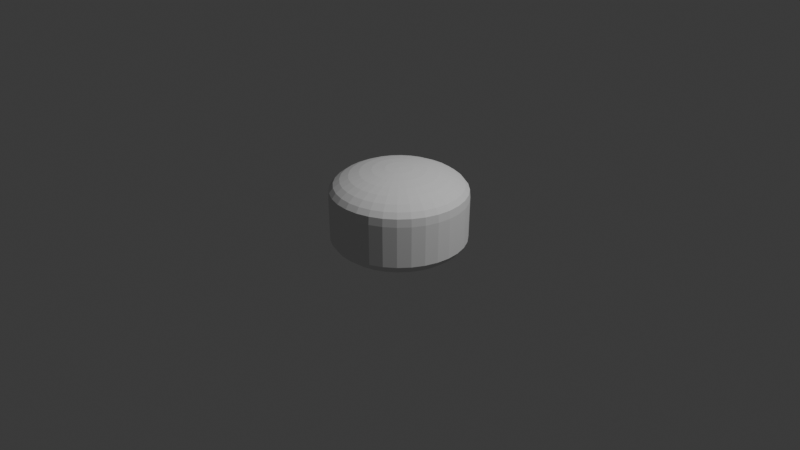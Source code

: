# Source: Heead.blend  (saved by Blender 4.0.36; exported with 4.5.12 LTS)
import bpy
from mathutils import Matrix  # noqa: F401  (used for matrix-valued properties, if any)

bpy.ops.wm.read_factory_settings(use_empty=True)
scene = bpy.context.scene
scene.name = 'Scene'

# ---- collections
col_collection = bpy.data.collections.new('Collection'); scene.collection.children.link(col_collection)

# ---- world
world_world = bpy.data.worlds.new('World'); scene.world = world_world
world_world.use_nodes = True; world_world.node_tree.nodes.clear()
_N = world_world.node_tree.nodes; _L = world_world.node_tree.links
n0 = _N.new('ShaderNodeOutputWorld'); n0.name = 'World Output'; n0.location = (300, 300)
n1 = _N.new('ShaderNodeBackground'); n1.name = 'Background'; n1.location = (10, 300)
n1.inputs[0].default_value = (0.05088, 0.05088, 0.05088, 1.0)
_L.new(n1.outputs[0], n0.inputs[0])
n0.is_active_output = True
world_world.color = (0.05088, 0.05088, 0.05088)
world_world.use_sun_shadow = False
world_world.sun_shadow_jitter_overblur = 0.0

# ---- cameras
cam_camera = bpy.data.cameras.new('Camera')
cam_camera.clip_end = 100.0
cam_camera.ortho_scale = 7.314

# ---- lights
light_light = bpy.data.lights.new('Light', 'POINT')
light_light.transmission_factor = 0.0
light_light.use_soft_falloff = False
light_light.energy = 1000.0
light_light.shadow_soft_size = 0.1
light_light.shadow_maximum_resolution = 0.006
light_light.use_absolute_resolution = True

# ---- meshes
me_sphere = bpy.data.meshes.new('Sphere')
me_sphere.from_pydata([(2.451e-08, 0.4, 0.519), (2.451e-08, 0.5987, 0.4399), (2.451e-08, 0.7062, 0.3365), (8.755e-08, 0.7131, 0.2525), (2.451e-08, 0.7062, -0.1837), (2.451e-08, 0.5987, -0.2914), (0.0274, 0.1378, 0.5619), (0.05375, 0.2702, 0.5456), (0.07804, 0.3923, 0.519), (0.09932, 0.4993, 0.4834), (0.1168, 0.5872, 0.4399), (0.1298, 0.6524, 0.3903), (0.1378, 0.6926, 0.3365), (0.1391, 0.6994, 0.2525), (0.1378, 0.6926, -0.1837), (0.1298, 0.6524, -0.2421), (0.1168, 0.5872, -0.2914), (0.09932, 0.4993, -0.3345), (0.07804, 0.3923, -0.3699), (0.05375, 0.2702, -0.3962), (0.0274, 0.1378, -0.4124), (0.05375, 0.1298, 0.5619), (0.1054, 0.2546, 0.5456), (0.1531, 0.3696, 0.519), (0.1948, 0.4704, 0.4834), (0.2291, 0.5531, 0.4399), (0.2546, 0.6146, 0.3903), (0.2702, 0.6524, 0.3365), (0.2729, 0.6588, 0.2525), (0.2702, 0.6524, -0.1837), (0.2546, 0.6146, -0.2421), (0.2291, 0.5531, -0.2914), (0.1948, 0.4704, -0.3345), (0.1531, 0.3696, -0.3699), (0.1054, 0.2546, -0.3962), (0.05375, 0.1298, -0.4124), (0.07804, 0.1168, 0.5619), (0.1531, 0.2291, 0.5456), (0.2222, 0.3326, 0.519), (0.2829, 0.4233, 0.4834), (0.3326, 0.4978, 0.4399), (0.3696, 0.5531, 0.3903), (0.3923, 0.5872, 0.3365), (0.3962, 0.5929, 0.2525), (0.3923, 0.5872, -0.1837), (0.3696, 0.5531, -0.2421), (0.3326, 0.4978, -0.2914), (0.2829, 0.4233, -0.3345), (0.2222, 0.3326, -0.3699), (0.1531, 0.2291, -0.3962), (0.07804, 0.1168, -0.4124), (0.09932, 0.09932, 0.5619), (0.1948, 0.1948, 0.5456), (0.2829, 0.2829, 0.519), (0.36, 0.36, 0.4834), (0.4233, 0.4233, 0.4399), (0.4704, 0.4704, 0.3903), (0.4993, 0.4993, 0.3365), (0.5042, 0.5042, 0.2525), (0.4993, 0.4993, -0.1837), (0.4704, 0.4704, -0.2421), (0.4233, 0.4233, -0.2914), (0.36, 0.36, -0.3345), (0.2829, 0.2829, -0.3699), (0.1948, 0.1948, -0.3962), (0.09932, 0.09932, -0.4124), (0.1168, 0.07804, 0.5619), (0.2291, 0.1531, 0.5456), (0.3326, 0.2222, 0.519), (0.4233, 0.2829, 0.4834), (0.4978, 0.3326, 0.4399), (0.5531, 0.3696, 0.3903), (0.5872, 0.3923, 0.3365), (0.5929, 0.3962, 0.2525), (0.5872, 0.3923, -0.1837), (0.5531, 0.3696, -0.2421), (0.4978, 0.3326, -0.2914), (0.4233, 0.2829, -0.3345), (0.3326, 0.2222, -0.3699), (0.2291, 0.1531, -0.3962), (0.1168, 0.07804, -0.4124), (2.451e-08, 3.893e-09, 0.5674), (0.1298, 0.05375, 0.5619), (0.2546, 0.1054, 0.5456), (0.3696, 0.1531, 0.519), (0.4704, 0.1948, 0.4834), (0.5531, 0.2291, 0.4399), (0.6146, 0.2546, 0.3903), (0.6524, 0.2702, 0.3365), (0.6588, 0.2729, 0.2525), (0.6524, 0.2702, -0.1837), (0.6146, 0.2546, -0.2421), (0.5531, 0.2291, -0.2914), (0.4704, 0.1948, -0.3345), (0.3696, 0.1531, -0.3699), (0.2546, 0.1054, -0.3962), (0.1298, 0.05375, -0.4124), (0.1378, 0.0274, 0.5619), (0.2702, 0.05375, 0.5456), (0.3923, 0.07804, 0.519), (0.4993, 0.09932, 0.4834), (0.5872, 0.1168, 0.4399), (0.6524, 0.1298, 0.3903), (0.6926, 0.1378, 0.3365), (0.6994, 0.1391, 0.2525), (0.6926, 0.1378, -0.1837), (0.6524, 0.1298, -0.2421), (0.5872, 0.1168, -0.2914), (0.4993, 0.09932, -0.3345), (0.3923, 0.07804, -0.3699), (0.2702, 0.05375, -0.3962), (0.1378, 0.0274, -0.4124), (0.1405, -4.153e-09, 0.5619), (0.2755, -1.22e-08, 0.5456), (0.4, -3.366e-08, 0.519), (0.5091, 1.462e-08, 0.4834), (0.5987, -6.048e-08, 0.4399), (0.6652, 3.608e-08, 0.3903), (0.7062, -6.048e-08, 0.3365), (0.7131, -9.803e-08, 0.2525), (0.7062, -6.048e-08, -0.1837), (0.6652, 3.608e-08, -0.2421), (0.5987, -6.048e-08, -0.2914), (0.5091, 1.462e-08, -0.3345), (0.4, -3.366e-08, -0.3699), (0.2755, -1.22e-08, -0.3962), (0.1405, -4.153e-09, -0.4124), (0.1378, -0.0274, 0.5619), (0.2702, -0.05375, 0.5456), (0.3923, -0.07804, 0.519), (0.4993, -0.09932, 0.4834), (0.5872, -0.1168, 0.4399), (0.6524, -0.1298, 0.3903), (0.6926, -0.1378, 0.3365), (0.6994, -0.1391, 0.2525), (0.6926, -0.1378, -0.1837), (0.6524, -0.1298, -0.2421), (0.5872, -0.1168, -0.2914), (0.4993, -0.09932, -0.3345), (0.3923, -0.07804, -0.3699), (0.2702, -0.05375, -0.3962), (0.1378, -0.0274, -0.4124), (0.1298, -0.05375, 0.5619), (0.2546, -0.1054, 0.5456), (0.3696, -0.1531, 0.519), (0.4704, -0.1948, 0.4834), (0.5531, -0.2291, 0.4399), (0.6146, -0.2546, 0.3903), (0.6524, -0.2702, 0.3365), (0.6588, -0.2729, 0.2525), (0.6524, -0.2702, -0.1837), (0.6146, -0.2546, -0.2422), (0.5531, -0.2291, -0.2914), (0.4704, -0.1948, -0.3345), (0.3696, -0.1531, -0.3699), (0.2546, -0.1054, -0.3962), (0.1298, -0.05375, -0.4124), (0.1168, -0.07804, 0.5619), (0.2291, -0.1531, 0.5456), (0.3326, -0.2222, 0.519), (0.4233, -0.2829, 0.4834), (0.4978, -0.3326, 0.4399), (0.5531, -0.3696, 0.3903), (0.5872, -0.3923, 0.3365), (0.5929, -0.3962, 0.2525), (0.5872, -0.3923, -0.1837), (0.5531, -0.3696, -0.2422), (0.4978, -0.3326, -0.2914), (0.4233, -0.2829, -0.3345), (0.3326, -0.2222, -0.3699), (0.2291, -0.1531, -0.3962), (0.1168, -0.07804, -0.4124), (0.09932, -0.09932, 0.5619), (0.1948, -0.1948, 0.5456), (0.2829, -0.2829, 0.519), (0.36, -0.36, 0.4834), (0.4233, -0.4233, 0.4399), (0.4704, -0.4704, 0.3903), (0.4993, -0.4993, 0.3365), (0.5042, -0.5042, 0.2525), (0.4993, -0.4993, -0.1837), (0.4704, -0.4704, -0.2422), (0.4233, -0.4233, -0.2914), (0.36, -0.36, -0.3345), (0.2829, -0.2829, -0.3699), (0.1948, -0.1948, -0.3962), (0.09932, -0.09932, -0.4124), (0.07804, -0.1168, 0.5619), (0.1531, -0.2291, 0.5456), (0.2222, -0.3326, 0.519), (0.2829, -0.4233, 0.4834), (0.3326, -0.4978, 0.4399), (0.3696, -0.5531, 0.3903), (0.3923, -0.5872, 0.3365), (0.3962, -0.5929, 0.2525), (0.3923, -0.5872, -0.1837), (0.3696, -0.5531, -0.2422), (0.3326, -0.4978, -0.2914), (0.2829, -0.4233, -0.3345), (0.2222, -0.3326, -0.3699), (0.1531, -0.2291, -0.3962), (0.07804, -0.1168, -0.4124), (0.05375, -0.1298, 0.5619), (0.1054, -0.2546, 0.5456), (0.1531, -0.3696, 0.519), (0.1948, -0.4704, 0.4834), (0.2291, -0.5531, 0.4399), (0.2546, -0.6146, 0.3903), (0.2702, -0.6524, 0.3365), (0.2729, -0.6588, 0.2525), (0.2702, -0.6524, -0.1837), (0.2546, -0.6146, -0.2422), (0.2291, -0.5531, -0.2914), (0.1948, -0.4704, -0.3345), (0.1531, -0.3696, -0.3699), (0.1054, -0.2546, -0.3962), (0.05375, -0.1298, -0.4124), (0.0274, -0.1378, 0.5619), (0.05375, -0.2702, 0.5456), (0.07804, -0.3923, 0.519), (0.09932, -0.4993, 0.4834), (0.1168, -0.5872, 0.4399), (0.1298, -0.6524, 0.3903), (0.1378, -0.6926, 0.3365), (0.1391, -0.6994, 0.2525), (0.1378, -0.6926, -0.1837), (0.1298, -0.6524, -0.2422), (0.1168, -0.5872, -0.2914), (0.09932, -0.4993, -0.3345), (0.07804, -0.3923, -0.3699), (0.05375, -0.2702, -0.3962), (0.0274, -0.1378, -0.4124), (1.915e-08, -0.1405, 0.5619), (-1.304e-08, -0.2755, 0.5456), (-4.522e-08, -0.4, 0.519), (1.378e-08, -0.5091, 0.4834), (-5.059e-08, -0.5987, 0.4399), (4.597e-08, -0.6652, 0.3903), (-7.205e-08, -0.7062, 0.3365), (-1.726e-07, -0.7131, 0.2525), (-7.205e-08, -0.7062, -0.1837), (4.597e-08, -0.6652, -0.2422), (-5.059e-08, -0.5987, -0.2914), (1.378e-08, -0.5091, -0.3345), (-4.522e-08, -0.4, -0.3699), (-1.304e-08, -0.2755, -0.3962), (1.915e-08, -0.1405, -0.4124), (-0.0274, -0.1378, 0.5619), (-0.05375, -0.2702, 0.5456), (-0.07804, -0.3923, 0.519), (-0.09932, -0.4993, 0.4834), (-0.1168, -0.5872, 0.4399), (-0.1298, -0.6524, 0.3903), (-0.1378, -0.6926, 0.3365), (-0.1391, -0.6994, 0.2525), (-0.1378, -0.6926, -0.1837), (-0.1298, -0.6524, -0.2422), (-0.1168, -0.5872, -0.2914), (-0.09932, -0.4993, -0.3345), (-0.07804, -0.3923, -0.3699), (-0.05375, -0.2702, -0.3962), (-0.0274, -0.1378, -0.4124), (-0.05375, -0.1298, 0.5619), (-0.1054, -0.2546, 0.5456), (-0.1531, -0.3696, 0.519), (-0.1948, -0.4704, 0.4834), (-0.2291, -0.5531, 0.4399), (-0.2546, -0.6146, 0.3903), (-0.2702, -0.6524, 0.3365), (-0.2729, -0.6588, 0.2525), (-0.2702, -0.6524, -0.1837), (-0.2546, -0.6146, -0.2422), (-0.2291, -0.5531, -0.2914), (-0.1948, -0.4704, -0.3345), (-0.1531, -0.3696, -0.3699), (-0.1054, -0.2546, -0.3962), (-0.05375, -0.1298, -0.4124), (-0.07804, -0.1168, 0.5619), (-0.1531, -0.2291, 0.5456), (-0.2222, -0.3326, 0.519), (-0.2829, -0.4233, 0.4834), (-0.3326, -0.4978, 0.4399), (-0.3696, -0.5531, 0.3903), (-0.3923, -0.5872, 0.3365), (-0.3962, -0.5929, 0.2525), (-0.3923, -0.5872, -0.1837), (-0.3696, -0.5531, -0.2422), (-0.3326, -0.4978, -0.2914), (-0.2829, -0.4233, -0.3345), (-0.2222, -0.3326, -0.3699), (-0.1531, -0.2291, -0.3962), (-0.07804, -0.1168, -0.4124), (-0.09932, -0.09932, 0.5619), (-0.1948, -0.1948, 0.5456), (-0.2829, -0.2828, 0.519), (-0.36, -0.36, 0.4834), (-0.4233, -0.4233, 0.4399), (-0.4704, -0.4704, 0.3903), (-0.4993, -0.4993, 0.3365), (-0.5042, -0.5042, 0.2525), (-0.4993, -0.4993, -0.1837), (-0.4704, -0.4704, -0.2421), (-0.4233, -0.4233, -0.2914), (-0.36, -0.36, -0.3345), (-0.2829, -0.2828, -0.3699), (-0.1948, -0.1948, -0.3962), (-0.09932, -0.09932, -0.4124), (2.451e-08, 3.893e-09, -0.4179), (-0.1168, -0.07804, 0.5619), (-0.2291, -0.1531, 0.5456), (-0.3326, -0.2222, 0.519), (-0.4233, -0.2829, 0.4834), (-0.4978, -0.3326, 0.4399), (-0.5531, -0.3696, 0.3903), (-0.5872, -0.3923, 0.3365), (-0.5929, -0.3962, 0.2525), (-0.5872, -0.3923, -0.1837), (-0.5531, -0.3696, -0.2421), (-0.4978, -0.3326, -0.2914), (-0.4233, -0.2829, -0.3345), (-0.3326, -0.2222, -0.3699), (-0.2291, -0.1531, -0.3962), (-0.1168, -0.07804, -0.4124), (-0.1298, -0.05375, 0.5619), (-0.2546, -0.1054, 0.5456), (-0.3696, -0.1531, 0.519), (-0.4704, -0.1948, 0.4834), (-0.5531, -0.2291, 0.4399), (-0.6146, -0.2546, 0.3903), (-0.6524, -0.2702, 0.3365), (-0.6588, -0.2729, 0.2525), (-0.6524, -0.2702, -0.1837), (-0.6146, -0.2546, -0.2421), (-0.5531, -0.2291, -0.2914), (-0.4704, -0.1948, -0.3345), (-0.3696, -0.1531, -0.3699), (-0.2546, -0.1054, -0.3962), (-0.1298, -0.05375, -0.4124), (-0.1378, -0.0274, 0.5619), (-0.2702, -0.05375, 0.5456), (-0.3923, -0.07804, 0.519), (-0.4993, -0.09932, 0.4834), (-0.5872, -0.1168, 0.4399), (-0.6524, -0.1298, 0.3903), (-0.6926, -0.1378, 0.3365), (-0.6994, -0.1391, 0.2525), (-0.6926, -0.1378, -0.1837), (-0.6524, -0.1298, -0.2421), (-0.5872, -0.1168, -0.2914), (-0.4993, -0.09932, -0.3345), (-0.3923, -0.07804, -0.3699), (-0.2702, -0.05375, -0.3962), (-0.1378, -0.0274, -0.4124), (-0.1405, 1.73e-08, 0.5619), (-0.2755, 4.144e-08, 0.5456), (-0.4, 1.112e-07, 0.519), (-0.5091, 2.535e-08, 0.4834), (-0.5987, 1.219e-07, 0.4399), (-0.6652, 1.462e-08, 0.3903), (-0.7062, 1.97e-07, 0.3365), (-0.7131, 2.922e-07, 0.2525), (-0.7062, 1.97e-07, -0.1837), (-0.6652, 1.462e-08, -0.2421), (-0.5987, 1.219e-07, -0.2914), (-0.5091, 2.535e-08, -0.3345), (-0.4, 1.112e-07, -0.3699), (-0.2755, 4.144e-08, -0.3962), (-0.1405, 1.73e-08, -0.4124), (-0.1378, 0.0274, 0.5619), (-0.2702, 0.05375, 0.5456), (-0.3923, 0.07804, 0.519), (-0.4993, 0.09932, 0.4834), (-0.5872, 0.1168, 0.4399), (-0.6524, 0.1298, 0.3903), (-0.6926, 0.1378, 0.3365), (-0.6994, 0.1391, 0.2525), (-0.6926, 0.1378, -0.1837), (-0.6524, 0.1298, -0.2421), (-0.5872, 0.1168, -0.2914), (-0.4993, 0.09932, -0.3345), (-0.3923, 0.07804, -0.3699), (-0.2702, 0.05375, -0.3962), (-0.1378, 0.0274, -0.4124), (-0.1298, 0.05375, 0.5619), (-0.2546, 0.1054, 0.5456), (-0.3696, 0.1531, 0.519), (-0.4704, 0.1948, 0.4834), (-0.5531, 0.2291, 0.4399), (-0.6146, 0.2546, 0.3903), (-0.6524, 0.2702, 0.3365), (-0.6588, 0.2729, 0.2525), (-0.6524, 0.2702, -0.1837), (-0.6146, 0.2546, -0.2421), (-0.5531, 0.2291, -0.2914), (-0.4704, 0.1948, -0.3345), (-0.3696, 0.1531, -0.3699), (-0.2546, 0.1054, -0.3962), (-0.1298, 0.05375, -0.4124), (-0.1168, 0.07804, 0.5619), (-0.2291, 0.1531, 0.5456), (-0.3326, 0.2222, 0.519), (-0.4233, 0.2829, 0.4834), (-0.4978, 0.3326, 0.4399), (-0.5531, 0.3696, 0.3903), (-0.5872, 0.3923, 0.3365), (-0.5929, 0.3962, 0.2525), (-0.5872, 0.3923, -0.1837), (-0.5531, 0.3696, -0.2421), (-0.4978, 0.3326, -0.2914), (-0.4233, 0.2829, -0.3345), (-0.3326, 0.2222, -0.3699), (-0.2291, 0.1531, -0.3962), (-0.1168, 0.07804, -0.4124), (-0.09932, 0.09932, 0.5619), (-0.1948, 0.1948, 0.5456), (-0.2828, 0.2829, 0.519), (-0.36, 0.36, 0.4834), (-0.4233, 0.4233, 0.4399), (-0.4704, 0.4704, 0.3903), (-0.4993, 0.4993, 0.3365), (-0.5042, 0.5042, 0.2525), (-0.4993, 0.4993, -0.1837), (-0.4704, 0.4704, -0.2421), (-0.4233, 0.4233, -0.2914), (-0.36, 0.36, -0.3345), (-0.2828, 0.2829, -0.3699), (-0.1948, 0.1948, -0.3962), (-0.09932, 0.09932, -0.4124), (-0.07804, 0.1168, 0.5619), (-0.1531, 0.2291, 0.5456), (-0.2222, 0.3326, 0.519), (-0.2829, 0.4233, 0.4834), (-0.3326, 0.4978, 0.4399), (-0.3696, 0.5531, 0.3903), (-0.3923, 0.5872, 0.3365), (-0.3962, 0.5929, 0.2525), (-0.3923, 0.5872, -0.1837), (-0.3696, 0.5531, -0.2421), (-0.3326, 0.4978, -0.2914), (-0.2829, 0.4233, -0.3345), (-0.2222, 0.3326, -0.3699), (-0.1531, 0.2291, -0.3962), (-0.07804, 0.1168, -0.4124), (-0.05375, 0.1298, 0.5619), (-0.1054, 0.2546, 0.5456), (-0.1531, 0.3696, 0.519), (-0.1948, 0.4704, 0.4834), (-0.2291, 0.5531, 0.4399), (-0.2546, 0.6146, 0.3903), (-0.2702, 0.6524, 0.3365), (-0.2729, 0.6588, 0.2525), (-0.2702, 0.6524, -0.1837), (-0.2546, 0.6146, -0.2421), (-0.2291, 0.5531, -0.2914), (-0.1948, 0.4704, -0.3345), (-0.1531, 0.3696, -0.3699), (-0.1054, 0.2546, -0.3962), (-0.05375, 0.1298, -0.4124), (-0.0274, 0.1378, 0.5619), (-0.05375, 0.2702, 0.5456), (-0.07804, 0.3923, 0.519), (-0.09932, 0.4993, 0.4834), (-0.1168, 0.5872, 0.4399), (-0.1298, 0.6524, 0.3903), (-0.1378, 0.6926, 0.3365), (-0.1391, 0.6994, 0.2525), (-0.1378, 0.6926, -0.1837), (-0.1298, 0.6524, -0.2421), (-0.1168, 0.5872, -0.2914), (-0.09932, 0.4993, -0.3345), (-0.07804, 0.3923, -0.3699), (-0.05375, 0.2702, -0.3962), (-0.0274, 0.1378, -0.4124), (3.524e-08, 0.1405, 0.5619), (7.279e-08, 0.2755, 0.5456), (8.889e-08, 0.5091, 0.4834), (6.743e-08, 0.6652, 0.3903), (6.743e-08, 0.6652, -0.2421), (8.889e-08, 0.5091, -0.3345), (1.801e-07, 0.4, -0.3699), (7.279e-08, 0.2755, -0.3962), (3.524e-08, 0.1405, -0.4124)], [], [(1, 475, 9, 10), (479, 478, 17, 18), (476, 1, 10, 11), (480, 479, 18, 19), (2, 476, 11, 12), (481, 480, 19, 20), (3, 2, 12, 13), (473, 81, 6), (307, 481, 20), (4, 3, 13, 14), (474, 473, 6, 7), (477, 4, 14, 15), (0, 474, 7, 8), (5, 477, 15, 16), (475, 0, 8, 9), (478, 5, 16, 17), (9, 8, 23, 24), (17, 16, 31, 32), (10, 9, 24, 25), (18, 17, 32, 33), (11, 10, 25, 26), (19, 18, 33, 34), (12, 11, 26, 27), (20, 19, 34, 35), (13, 12, 27, 28), (6, 81, 21), (307, 20, 35), (14, 13, 28, 29), (7, 6, 21, 22), (15, 14, 29, 30), (8, 7, 22, 23), (16, 15, 30, 31), (28, 27, 42, 43), (21, 81, 36), (307, 35, 50), (29, 28, 43, 44), (22, 21, 36, 37), (30, 29, 44, 45), (23, 22, 37, 38), (31, 30, 45, 46), (24, 23, 38, 39), (32, 31, 46, 47), (25, 24, 39, 40), (33, 32, 47, 48), (26, 25, 40, 41), (34, 33, 48, 49), (27, 26, 41, 42), (35, 34, 49, 50), (47, 46, 61, 62), (40, 39, 54, 55), (48, 47, 62, 63), (41, 40, 55, 56), (49, 48, 63, 64), (42, 41, 56, 57), (50, 49, 64, 65), (43, 42, 57, 58), (36, 81, 51), (307, 50, 65), (44, 43, 58, 59), (37, 36, 51, 52), (45, 44, 59, 60), (38, 37, 52, 53), (46, 45, 60, 61), (39, 38, 53, 54), (51, 81, 66), (307, 65, 80), (59, 58, 73, 74), (52, 51, 66, 67), (60, 59, 74, 75), (53, 52, 67, 68), (61, 60, 75, 76), (54, 53, 68, 69), (62, 61, 76, 77), (55, 54, 69, 70), (63, 62, 77, 78), (56, 55, 70, 71), (64, 63, 78, 79), (57, 56, 71, 72), (65, 64, 79, 80), (58, 57, 72, 73), (70, 69, 85, 86), (78, 77, 93, 94), (71, 70, 86, 87), (79, 78, 94, 95), (72, 71, 87, 88), (80, 79, 95, 96), (73, 72, 88, 89), (66, 81, 82), (307, 80, 96), (74, 73, 89, 90), (67, 66, 82, 83), (75, 74, 90, 91), (68, 67, 83, 84), (76, 75, 91, 92), (69, 68, 84, 85), (77, 76, 92, 93), (90, 89, 104, 105), (83, 82, 97, 98), (91, 90, 105, 106), (84, 83, 98, 99), (92, 91, 106, 107), (85, 84, 99, 100), (93, 92, 107, 108), (86, 85, 100, 101), (94, 93, 108, 109), (87, 86, 101, 102), (95, 94, 109, 110), (88, 87, 102, 103), (96, 95, 110, 111), (89, 88, 103, 104), (82, 81, 97), (307, 96, 111), (109, 108, 123, 124), (102, 101, 116, 117), (110, 109, 124, 125), (103, 102, 117, 118), (111, 110, 125, 126), (104, 103, 118, 119), (97, 81, 112), (307, 111, 126), (105, 104, 119, 120), (98, 97, 112, 113), (106, 105, 120, 121), (99, 98, 113, 114), (107, 106, 121, 122), (100, 99, 114, 115), (108, 107, 122, 123), (101, 100, 115, 116), (121, 120, 135, 136), (114, 113, 128, 129), (122, 121, 136, 137), (115, 114, 129, 130), (123, 122, 137, 138), (116, 115, 130, 131), (124, 123, 138, 139), (117, 116, 131, 132), (125, 124, 139, 140), (118, 117, 132, 133), (126, 125, 140, 141), (119, 118, 133, 134), (112, 81, 127), (307, 126, 141), (120, 119, 134, 135), (113, 112, 127, 128), (140, 139, 154, 155), (133, 132, 147, 148), (141, 140, 155, 156), (134, 133, 148, 149), (127, 81, 142), (307, 141, 156), (135, 134, 149, 150), (128, 127, 142, 143), (136, 135, 150, 151), (129, 128, 143, 144), (137, 136, 151, 152), (130, 129, 144, 145), (138, 137, 152, 153), (131, 130, 145, 146), (139, 138, 153, 154), (132, 131, 146, 147), (144, 143, 158, 159), (152, 151, 166, 167), (145, 144, 159, 160), (153, 152, 167, 168), (146, 145, 160, 161), (154, 153, 168, 169), (147, 146, 161, 162), (155, 154, 169, 170), (148, 147, 162, 163), (156, 155, 170, 171), (149, 148, 163, 164), (142, 81, 157), (307, 156, 171), (150, 149, 164, 165), (143, 142, 157, 158), (151, 150, 165, 166), (163, 162, 177, 178), (171, 170, 185, 186), (164, 163, 178, 179), (157, 81, 172), (307, 171, 186), (165, 164, 179, 180), (158, 157, 172, 173), (166, 165, 180, 181), (159, 158, 173, 174), (167, 166, 181, 182), (160, 159, 174, 175), (168, 167, 182, 183), (161, 160, 175, 176), (169, 168, 183, 184), (162, 161, 176, 177), (170, 169, 184, 185), (182, 181, 196, 197), (175, 174, 189, 190), (183, 182, 197, 198), (176, 175, 190, 191), (184, 183, 198, 199), (177, 176, 191, 192), (185, 184, 199, 200), (178, 177, 192, 193), (186, 185, 200, 201), (179, 178, 193, 194), (172, 81, 187), (307, 186, 201), (180, 179, 194, 195), (173, 172, 187, 188), (181, 180, 195, 196), (174, 173, 188, 189), (201, 200, 215, 216), (194, 193, 208, 209), (187, 81, 202), (307, 201, 216), (195, 194, 209, 210), (188, 187, 202, 203), (196, 195, 210, 211), (189, 188, 203, 204), (197, 196, 211, 212), (190, 189, 204, 205), (198, 197, 212, 213), (191, 190, 205, 206), (199, 198, 213, 214), (192, 191, 206, 207), (200, 199, 214, 215), (193, 192, 207, 208), (205, 204, 219, 220), (213, 212, 227, 228), (206, 205, 220, 221), (214, 213, 228, 229), (207, 206, 221, 222), (215, 214, 229, 230), (208, 207, 222, 223), (216, 215, 230, 231), (209, 208, 223, 224), (202, 81, 217), (307, 216, 231), (210, 209, 224, 225), (203, 202, 217, 218), (211, 210, 225, 226), (204, 203, 218, 219), (212, 211, 226, 227), (224, 223, 238, 239), (217, 81, 232), (307, 231, 246), (225, 224, 239, 240), (218, 217, 232, 233), (226, 225, 240, 241), (219, 218, 233, 234), (227, 226, 241, 242), (220, 219, 234, 235), (228, 227, 242, 243), (221, 220, 235, 236), (229, 228, 243, 244), (222, 221, 236, 237), (230, 229, 244, 245), (223, 222, 237, 238), (231, 230, 245, 246), (243, 242, 257, 258), (236, 235, 250, 251), (244, 243, 258, 259), (237, 236, 251, 252), (245, 244, 259, 260), (238, 237, 252, 253), (246, 245, 260, 261), (239, 238, 253, 254), (232, 81, 247), (307, 246, 261), (240, 239, 254, 255), (233, 232, 247, 248), (241, 240, 255, 256), (234, 233, 248, 249), (242, 241, 256, 257), (235, 234, 249, 250), (307, 261, 276), (255, 254, 269, 270), (248, 247, 262, 263), (256, 255, 270, 271), (249, 248, 263, 264), (257, 256, 271, 272), (250, 249, 264, 265), (258, 257, 272, 273), (251, 250, 265, 266), (259, 258, 273, 274), (252, 251, 266, 267), (260, 259, 274, 275), (253, 252, 267, 268), (261, 260, 275, 276), (254, 253, 268, 269), (247, 81, 262), (274, 273, 288, 289), (267, 266, 281, 282), (275, 274, 289, 290), (268, 267, 282, 283), (276, 275, 290, 291), (269, 268, 283, 284), (262, 81, 277), (307, 276, 291), (270, 269, 284, 285), (263, 262, 277, 278), (271, 270, 285, 286), (264, 263, 278, 279), (272, 271, 286, 287), (265, 264, 279, 280), (273, 272, 287, 288), (266, 265, 280, 281), (278, 277, 292, 293), (286, 285, 300, 301), (279, 278, 293, 294), (287, 286, 301, 302), (280, 279, 294, 295), (288, 287, 302, 303), (281, 280, 295, 296), (289, 288, 303, 304), (282, 281, 296, 297), (290, 289, 304, 305), (283, 282, 297, 298), (291, 290, 305, 306), (284, 283, 298, 299), (277, 81, 292), (307, 291, 306), (285, 284, 299, 300), (297, 296, 312, 313), (305, 304, 320, 321), (298, 297, 313, 314), (306, 305, 321, 322), (299, 298, 314, 315), (292, 81, 308), (307, 306, 322), (300, 299, 315, 316), (293, 292, 308, 309), (301, 300, 316, 317), (294, 293, 309, 310), (302, 301, 317, 318), (295, 294, 310, 311), (303, 302, 318, 319), (296, 295, 311, 312), (304, 303, 319, 320), (317, 316, 331, 332), (310, 309, 324, 325), (318, 317, 332, 333), (311, 310, 325, 326), (319, 318, 333, 334), (312, 311, 326, 327), (320, 319, 334, 335), (313, 312, 327, 328), (321, 320, 335, 336), (314, 313, 328, 329), (322, 321, 336, 337), (315, 314, 329, 330), (308, 81, 323), (307, 322, 337), (316, 315, 330, 331), (309, 308, 323, 324), (336, 335, 350, 351), (329, 328, 343, 344), (337, 336, 351, 352), (330, 329, 344, 345), (323, 81, 338), (307, 337, 352), (331, 330, 345, 346), (324, 323, 338, 339), (332, 331, 346, 347), (325, 324, 339, 340), (333, 332, 347, 348), (326, 325, 340, 341), (334, 333, 348, 349), (327, 326, 341, 342), (335, 334, 349, 350), (328, 327, 342, 343), (340, 339, 354, 355), (348, 347, 362, 363), (341, 340, 355, 356), (349, 348, 363, 364), (342, 341, 356, 357), (350, 349, 364, 365), (343, 342, 357, 358), (351, 350, 365, 366), (344, 343, 358, 359), (352, 351, 366, 367), (345, 344, 359, 360), (338, 81, 353), (307, 352, 367), (346, 345, 360, 361), (339, 338, 353, 354), (347, 346, 361, 362), (359, 358, 373, 374), (367, 366, 381, 382), (360, 359, 374, 375), (353, 81, 368), (307, 367, 382), (361, 360, 375, 376), (354, 353, 368, 369), (362, 361, 376, 377), (355, 354, 369, 370), (363, 362, 377, 378), (356, 355, 370, 371), (364, 363, 378, 379), (357, 356, 371, 372), (365, 364, 379, 380), (358, 357, 372, 373), (366, 365, 380, 381), (378, 377, 392, 393), (371, 370, 385, 386), (379, 378, 393, 394), (372, 371, 386, 387), (380, 379, 394, 395), (373, 372, 387, 388), (381, 380, 395, 396), (374, 373, 388, 389), (382, 381, 396, 397), (375, 374, 389, 390), (368, 81, 383), (307, 382, 397), (376, 375, 390, 391), (369, 368, 383, 384), (377, 376, 391, 392), (370, 369, 384, 385), (397, 396, 411, 412), (390, 389, 404, 405), (383, 81, 398), (307, 397, 412), (391, 390, 405, 406), (384, 383, 398, 399), (392, 391, 406, 407), (385, 384, 399, 400), (393, 392, 407, 408), (386, 385, 400, 401), (394, 393, 408, 409), (387, 386, 401, 402), (395, 394, 409, 410), (388, 387, 402, 403), (396, 395, 410, 411), (389, 388, 403, 404), (409, 408, 423, 424), (402, 401, 416, 417), (410, 409, 424, 425), (403, 402, 417, 418), (411, 410, 425, 426), (404, 403, 418, 419), (412, 411, 426, 427), (405, 404, 419, 420), (398, 81, 413), (307, 412, 427), (406, 405, 420, 421), (399, 398, 413, 414), (407, 406, 421, 422), (400, 399, 414, 415), (408, 407, 422, 423), (401, 400, 415, 416), (413, 81, 428), (307, 427, 442), (421, 420, 435, 436), (414, 413, 428, 429), (422, 421, 436, 437), (415, 414, 429, 430), (423, 422, 437, 438), (416, 415, 430, 431), (424, 423, 438, 439), (417, 416, 431, 432), (425, 424, 439, 440), (418, 417, 432, 433), (426, 425, 440, 441), (419, 418, 433, 434), (427, 426, 441, 442), (420, 419, 434, 435), (432, 431, 446, 447), (440, 439, 454, 455), (433, 432, 447, 448), (441, 440, 455, 456), (434, 433, 448, 449), (442, 441, 456, 457), (435, 434, 449, 450), (428, 81, 443), (307, 442, 457), (436, 435, 450, 451), (429, 428, 443, 444), (437, 436, 451, 452), (430, 429, 444, 445), (438, 437, 452, 453), (431, 430, 445, 446), (439, 438, 453, 454), (451, 450, 465, 466), (444, 443, 458, 459), (452, 451, 466, 467), (445, 444, 459, 460), (453, 452, 467, 468), (446, 445, 460, 461), (454, 453, 468, 469), (447, 446, 461, 462), (455, 454, 469, 470), (448, 447, 462, 463), (456, 455, 470, 471), (449, 448, 463, 464), (457, 456, 471, 472), (450, 449, 464, 465), (443, 81, 458), (307, 457, 472), (470, 469, 478, 479), (463, 462, 1, 476), (471, 470, 479, 480), (464, 463, 476, 2), (472, 471, 480, 481), (465, 464, 2, 3), (458, 81, 473), (307, 472, 481), (466, 465, 3, 4), (459, 458, 473, 474), (467, 466, 4, 477), (460, 459, 474, 0), (468, 467, 477, 5), (461, 460, 0, 475), (469, 468, 5, 478), (462, 461, 475, 1)])
_uv = me_sphere.uv_layers.new(name='UVMap')
_uv.uv.foreach_set('vector', [0.7467, 0.3868, 0.7467, 0.3996, 0.7239, 0.3996, 0.7239, 0.3868, 0.7467, 0.2841, 0.7467, 0.2969, 0.7239, 0.2969, 0.7239, 0.2841, 0.7467, 0.3739, 0.7467, 0.3868, 0.7239, 0.3868, 0.7239, 0.3739, 0.7467, 0.2712, 0.7467, 0.2841, 0.7239, 0.2841, 0.7239, 0.2712, 0.7467, 0.3611, 0.7467, 0.3739, 0.7239, 0.3739, 0.7239, 0.3611, 0.7467, 0.2584, 0.7467, 0.2712, 0.7239, 0.2712, 0.7239, 0.2584, 0.7467, 0.3483, 0.7467, 0.3611, 0.7239, 0.3611, 0.7239, 0.3483, 0.7467, 0.4381, 0.7353, 0.451, 0.7239, 0.4381, 0.7353, 0.2455, 0.7467, 0.2584, 0.7239, 0.2584, 0.7467, 0.3354, 0.7467, 0.3483, 0.7239, 0.3483, 0.7239, 0.3354, 0.7467, 0.4253, 0.7467, 0.4381, 0.7239, 0.4381, 0.7239, 0.4253, 0.7467, 0.3226, 0.7467, 0.3354, 0.7239, 0.3354, 0.7239, 0.3226, 0.7467, 0.4124, 0.7467, 0.4253, 0.7239, 0.4253, 0.7239, 0.4124, 0.7467, 0.3097, 0.7467, 0.3226, 0.7239, 0.3226, 0.7239, 0.3097, 0.7467, 0.3996, 0.7467, 0.4124, 0.7239, 0.4124, 0.7239, 0.3996, 0.7467, 0.2969, 0.7467, 0.3097, 0.7239, 0.3097, 0.7239, 0.2969, 0.7239, 0.3996, 0.7239, 0.4124, 0.7011, 0.4124, 0.7011, 0.3996, 0.7239, 0.2969, 0.7239, 0.3097, 0.7011, 0.3097, 0.7011, 0.2969, 0.7239, 0.3868, 0.7239, 0.3996, 0.7011, 0.3996, 0.7011, 0.3868, 0.7239, 0.2841, 0.7239, 0.2969, 0.7011, 0.2969, 0.7011, 0.2841, 0.7239, 0.3739, 0.7239, 0.3868, 0.7011, 0.3868, 0.7011, 0.3739, 0.7239, 0.2712, 0.7239, 0.2841, 0.7011, 0.2841, 0.7011, 0.2712, 0.7239, 0.3611, 0.7239, 0.3739, 0.7011, 0.3739, 0.7011, 0.3611, 0.7239, 0.2584, 0.7239, 0.2712, 0.7011, 0.2712, 0.7011, 0.2584, 0.7239, 0.3483, 0.7239, 0.3611, 0.7011, 0.3611, 0.7011, 0.3483, 0.7239, 0.4381, 0.7125, 0.451, 0.7011, 0.4381, 0.7125, 0.2455, 0.7239, 0.2584, 0.7011, 0.2584, 0.7239, 0.3354, 0.7239, 0.3483, 0.7011, 0.3483, 0.7011, 0.3354, 0.7239, 0.4253, 0.7239, 0.4381, 0.7011, 0.4381, 0.7011, 0.4253, 0.7239, 0.3226, 0.7239, 0.3354, 0.7011, 0.3354, 0.7011, 0.3226, 0.7239, 0.4124, 0.7239, 0.4253, 0.7011, 0.4253, 0.7011, 0.4124, 0.7239, 0.3097, 0.7239, 0.3226, 0.7011, 0.3226, 0.7011, 0.3097, 0.7011, 0.3483, 0.7011, 0.3611, 0.6783, 0.3611, 0.6783, 0.3483, 0.7011, 0.4381, 0.6897, 0.451, 0.6783, 0.4381, 0.6897, 0.2455, 0.7011, 0.2584, 0.6783, 0.2584, 0.7011, 0.3354, 0.7011, 0.3483, 0.6783, 0.3483, 0.6783, 0.3354, 0.7011, 0.4253, 0.7011, 0.4381, 0.6783, 0.4381, 0.6783, 0.4253, 0.7011, 0.3226, 0.7011, 0.3354, 0.6783, 0.3354, 0.6783, 0.3226, 0.7011, 0.4124, 0.7011, 0.4253, 0.6783, 0.4253, 0.6783, 0.4124, 0.7011, 0.3097, 0.7011, 0.3226, 0.6783, 0.3226, 0.6783, 0.3097, 0.7011, 0.3996, 0.7011, 0.4124, 0.6783, 0.4124, 0.6783, 0.3996, 0.7011, 0.2969, 0.7011, 0.3097, 0.6783, 0.3097, 0.6783, 0.2969, 0.7011, 0.3868, 0.7011, 0.3996, 0.6783, 0.3996, 0.6783, 0.3868, 0.7011, 0.2841, 0.7011, 0.2969, 0.6783, 0.2969, 0.6783, 0.2841, 0.7011, 0.3739, 0.7011, 0.3868, 0.6783, 0.3868, 0.6783, 0.3739, 0.7011, 0.2712, 0.7011, 0.2841, 0.6783, 0.2841, 0.6783, 0.2712, 0.7011, 0.3611, 0.7011, 0.3739, 0.6783, 0.3739, 0.6783, 0.3611, 0.7011, 0.2584, 0.7011, 0.2712, 0.6783, 0.2712, 0.6783, 0.2584, 0.6783, 0.2969, 0.6783, 0.3097, 0.6554, 0.3097, 0.6554, 0.2969, 0.6783, 0.3868, 0.6783, 0.3996, 0.6554, 0.3996, 0.6554, 0.3868, 0.6783, 0.2841, 0.6783, 0.2969, 0.6554, 0.2969, 0.6554, 0.2841, 0.6783, 0.3739, 0.6783, 0.3868, 0.6554, 0.3868, 0.6554, 0.3739, 0.6783, 0.2712, 0.6783, 0.2841, 0.6554, 0.2841, 0.6554, 0.2712, 0.6783, 0.3611, 0.6783, 0.3739, 0.6554, 0.3739, 0.6554, 0.3611, 0.6783, 0.2584, 0.6783, 0.2712, 0.6554, 0.2712, 0.6554, 0.2584, 0.6783, 0.3483, 0.6783, 0.3611, 0.6554, 0.3611, 0.6554, 0.3483, 0.6783, 0.4381, 0.6668, 0.451, 0.6554, 0.4381, 0.6668, 0.2455, 0.6783, 0.2584, 0.6554, 0.2584, 0.6783, 0.3354, 0.6783, 0.3483, 0.6554, 0.3483, 0.6554, 0.3354, 0.6783, 0.4253, 0.6783, 0.4381, 0.6554, 0.4381, 0.6554, 0.4253, 0.6783, 0.3226, 0.6783, 0.3354, 0.6554, 0.3354, 0.6554, 0.3226, 0.6783, 0.4124, 0.6783, 0.4253, 0.6554, 0.4253, 0.6554, 0.4124, 0.6783, 0.3097, 0.6783, 0.3226, 0.6554, 0.3226, 0.6554, 0.3097, 0.6783, 0.3996, 0.6783, 0.4124, 0.6554, 0.4124, 0.6554, 0.3996, 0.6554, 0.4381, 0.644, 0.451, 0.6326, 0.4381, 0.644, 0.2455, 0.6554, 0.2584, 0.6326, 0.2584, 0.6554, 0.3354, 0.6554, 0.3483, 0.6326, 0.3483, 0.6326, 0.3354, 0.6554, 0.4253, 0.6554, 0.4381, 0.6326, 0.4381, 0.6326, 0.4253, 0.6554, 0.3226, 0.6554, 0.3354, 0.6326, 0.3354, 0.6326, 0.3226, 0.6554, 0.4124, 0.6554, 0.4253, 0.6326, 0.4253, 0.6326, 0.4124, 0.6554, 0.3097, 0.6554, 0.3226, 0.6326, 0.3226, 0.6326, 0.3097, 0.6554, 0.3996, 0.6554, 0.4124, 0.6326, 0.4124, 0.6326, 0.3996, 0.6554, 0.2969, 0.6554, 0.3097, 0.6326, 0.3097, 0.6326, 0.2969, 0.6554, 0.3868, 0.6554, 0.3996, 0.6326, 0.3996, 0.6326, 0.3868, 0.6554, 0.2841, 0.6554, 0.2969, 0.6326, 0.2969, 0.6326, 0.2841, 0.6554, 0.3739, 0.6554, 0.3868, 0.6326, 0.3868, 0.6326, 0.3739, 0.6554, 0.2712, 0.6554, 0.2841, 0.6326, 0.2841, 0.6326, 0.2712, 0.6554, 0.3611, 0.6554, 0.3739, 0.6326, 0.3739, 0.6326, 0.3611, 0.6554, 0.2584, 0.6554, 0.2712, 0.6326, 0.2712, 0.6326, 0.2584, 0.6554, 0.3483, 0.6554, 0.3611, 0.6326, 0.3611, 0.6326, 0.3483, 0.6326, 0.3868, 0.6326, 0.3996, 0.6098, 0.3996, 0.6098, 0.3868, 0.6326, 0.2841, 0.6326, 0.2969, 0.6098, 0.2969, 0.6098, 0.2841, 0.6326, 0.3739, 0.6326, 0.3868, 0.6098, 0.3868, 0.6098, 0.3739, 0.6326, 0.2712, 0.6326, 0.2841, 0.6098, 0.2841, 0.6098, 0.2712, 0.6326, 0.3611, 0.6326, 0.3739, 0.6098, 0.3739, 0.6098, 0.3611, 0.6326, 0.2584, 0.6326, 0.2712, 0.6098, 0.2712, 0.6098, 0.2584, 0.6326, 0.3483, 0.6326, 0.3611, 0.6098, 0.3611, 0.6098, 0.3483, 0.6326, 0.4381, 0.6212, 0.451, 0.6098, 0.4381, 0.6212, 0.2455, 0.6326, 0.2584, 0.6098, 0.2584, 0.6326, 0.3354, 0.6326, 0.3483, 0.6098, 0.3483, 0.6098, 0.3354, 0.6326, 0.4253, 0.6326, 0.4381, 0.6098, 0.4381, 0.6098, 0.4253, 0.6326, 0.3226, 0.6326, 0.3354, 0.6098, 0.3354, 0.6098, 0.3226, 0.6326, 0.4124, 0.6326, 0.4253, 0.6098, 0.4253, 0.6098, 0.4124, 0.6326, 0.3097, 0.6326, 0.3226, 0.6098, 0.3226, 0.6098, 0.3097, 0.6326, 0.3996, 0.6326, 0.4124, 0.6098, 0.4124, 0.6098, 0.3996, 0.6326, 0.2969, 0.6326, 0.3097, 0.6098, 0.3097, 0.6098, 0.2969, 0.6098, 0.3354, 0.6098, 0.3483, 0.587, 0.3483, 0.587, 0.3354, 0.6098, 0.4253, 0.6098, 0.4381, 0.587, 0.4381, 0.587, 0.4253, 0.6098, 0.3226, 0.6098, 0.3354, 0.587, 0.3354, 0.587, 0.3226, 0.6098, 0.4124, 0.6098, 0.4253, 0.587, 0.4253, 0.587, 0.4124, 0.6098, 0.3097, 0.6098, 0.3226, 0.587, 0.3226, 0.587, 0.3097, 0.6098, 0.3996, 0.6098, 0.4124, 0.587, 0.4124, 0.587, 0.3996, 0.6098, 0.2969, 0.6098, 0.3097, 0.587, 0.3097, 0.587, 0.2969, 0.6098, 0.3868, 0.6098, 0.3996, 0.587, 0.3996, 0.587, 0.3868, 0.6098, 0.2841, 0.6098, 0.2969, 0.587, 0.2969, 0.587, 0.2841, 0.6098, 0.3739, 0.6098, 0.3868, 0.587, 0.3868, 0.587, 0.3739, 0.6098, 0.2712, 0.6098, 0.2841, 0.587, 0.2841, 0.587, 0.2712, 0.6098, 0.3611, 0.6098, 0.3739, 0.587, 0.3739, 0.587, 0.3611, 0.6098, 0.2584, 0.6098, 0.2712, 0.587, 0.2712, 0.587, 0.2584, 0.6098, 0.3483, 0.6098, 0.3611, 0.587, 0.3611, 0.587, 0.3483, 0.6098, 0.4381, 0.5984, 0.451, 0.587, 0.4381, 0.5984, 0.2455, 0.6098, 0.2584, 0.587, 0.2584, 0.587, 0.2841, 0.587, 0.2969, 0.5642, 0.2969, 0.5642, 0.2841, 0.587, 0.3739, 0.587, 0.3868, 0.5642, 0.3868, 0.5642, 0.3739, 0.587, 0.2712, 0.587, 0.2841, 0.5642, 0.2841, 0.5642, 0.2712, 0.587, 0.3611, 0.587, 0.3739, 0.5642, 0.3739, 0.5642, 0.3611, 0.587, 0.2584, 0.587, 0.2712, 0.5642, 0.2712, 0.5642, 0.2584, 0.587, 0.3483, 0.587, 0.3611, 0.5642, 0.3611, 0.5642, 0.3483, 0.587, 0.4381, 0.5756, 0.451, 0.5642, 0.4381, 0.5756, 0.2455, 0.587, 0.2584, 0.5642, 0.2584, 0.587, 0.3354, 0.587, 0.3483, 0.5642, 0.3483, 0.5642, 0.3354, 0.587, 0.4253, 0.587, 0.4381, 0.5642, 0.4381, 0.5642, 0.4253, 0.587, 0.3226, 0.587, 0.3354, 0.5642, 0.3354, 0.5642, 0.3226, 0.587, 0.4124, 0.587, 0.4253, 0.5642, 0.4253, 0.5642, 0.4124, 0.587, 0.3097, 0.587, 0.3226, 0.5642, 0.3226, 0.5642, 0.3097, 0.587, 0.3996, 0.587, 0.4124, 0.5642, 0.4124, 0.5642, 0.3996, 0.587, 0.2969, 0.587, 0.3097, 0.5642, 0.3097, 0.5642, 0.2969, 0.587, 0.3868, 0.587, 0.3996, 0.5642, 0.3996, 0.5642, 0.3868, 0.5642, 0.3226, 0.5642, 0.3354, 0.5413, 0.3354, 0.5413, 0.3226, 0.5642, 0.4124, 0.5642, 0.4253, 0.5413, 0.4253, 0.5413, 0.4124, 0.5642, 0.3097, 0.5642, 0.3226, 0.5413, 0.3226, 0.5413, 0.3097, 0.5642, 0.3996, 0.5642, 0.4124, 0.5413, 0.4124, 0.5413, 0.3996, 0.5642, 0.2969, 0.5642, 0.3097, 0.5413, 0.3097, 0.5413, 0.2969, 0.5642, 0.3868, 0.5642, 0.3996, 0.5413, 0.3996, 0.5413, 0.3868, 0.5642, 0.2841, 0.5642, 0.2969, 0.5413, 0.2969, 0.5413, 0.2841, 0.5642, 0.3739, 0.5642, 0.3868, 0.5413, 0.3868, 0.5413, 0.3739, 0.5642, 0.2712, 0.5642, 0.2841, 0.5413, 0.2841, 0.5413, 0.2712, 0.5642, 0.3611, 0.5642, 0.3739, 0.5413, 0.3739, 0.5413, 0.3611, 0.5642, 0.2584, 0.5642, 0.2712, 0.5413, 0.2712, 0.5413, 0.2584, 0.5642, 0.3483, 0.5642, 0.3611, 0.5413, 0.3611, 0.5413, 0.3483, 0.5642, 0.4381, 0.5528, 0.451, 0.5413, 0.4381, 0.5528, 0.2455, 0.5642, 0.2584, 0.5413, 0.2584, 0.5642, 0.3354, 0.5642, 0.3483, 0.5413, 0.3483, 0.5413, 0.3354, 0.5642, 0.4253, 0.5642, 0.4381, 0.5413, 0.4381, 0.5413, 0.4253, 0.5413, 0.2712, 0.5413, 0.2841, 0.5185, 0.2841, 0.5185, 0.2712, 0.5413, 0.3611, 0.5413, 0.3739, 0.5185, 0.3739, 0.5185, 0.3611, 0.5413, 0.2584, 0.5413, 0.2712, 0.5185, 0.2712, 0.5185, 0.2584, 0.5413, 0.3483, 0.5413, 0.3611, 0.5185, 0.3611, 0.5185, 0.3483, 0.5413, 0.4381, 0.5299, 0.451, 0.5185, 0.4381, 0.5299, 0.2455, 0.5413, 0.2584, 0.5185, 0.2584, 0.5413, 0.3354, 0.5413, 0.3483, 0.5185, 0.3483, 0.5185, 0.3354, 0.5413, 0.4253, 0.5413, 0.4381, 0.5185, 0.4381, 0.5185, 0.4253, 0.5413, 0.3226, 0.5413, 0.3354, 0.5185, 0.3354, 0.5185, 0.3226, 0.5413, 0.4124, 0.5413, 0.4253, 0.5185, 0.4253, 0.5185, 0.4124, 0.5413, 0.3097, 0.5413, 0.3226, 0.5185, 0.3226, 0.5185, 0.3097, 0.5413, 0.3996, 0.5413, 0.4124, 0.5185, 0.4124, 0.5185, 0.3996, 0.5413, 0.2969, 0.5413, 0.3097, 0.5185, 0.3097, 0.5185, 0.2969, 0.5413, 0.3868, 0.5413, 0.3996, 0.5185, 0.3996, 0.5185, 0.3868, 0.5413, 0.2841, 0.5413, 0.2969, 0.5185, 0.2969, 0.5185, 0.2841, 0.5413, 0.3739, 0.5413, 0.3868, 0.5185, 0.3868, 0.5185, 0.3739, 0.5185, 0.4124, 0.5185, 0.4253, 0.4957, 0.4253, 0.4957, 0.4124, 0.5185, 0.3097, 0.5185, 0.3226, 0.4957, 0.3226, 0.4957, 0.3097, 0.5185, 0.3996, 0.5185, 0.4124, 0.4957, 0.4124, 0.4957, 0.3996, 0.5185, 0.2969, 0.5185, 0.3097, 0.4957, 0.3097, 0.4957, 0.2969, 0.5185, 0.3868, 0.5185, 0.3996, 0.4957, 0.3996, 0.4957, 0.3868, 0.5185, 0.2841, 0.5185, 0.2969, 0.4957, 0.2969, 0.4957, 0.2841, 0.5185, 0.3739, 0.5185, 0.3868, 0.4957, 0.3868, 0.4957, 0.3739, 0.5185, 0.2712, 0.5185, 0.2841, 0.4957, 0.2841, 0.4957, 0.2712, 0.5185, 0.3611, 0.5185, 0.3739, 0.4957, 0.3739, 0.4957, 0.3611, 0.5185, 0.2584, 0.5185, 0.2712, 0.4957, 0.2712, 0.4957, 0.2584, 0.5185, 0.3483, 0.5185, 0.3611, 0.4957, 0.3611, 0.4957, 0.3483, 0.5185, 0.4381, 0.5071, 0.451, 0.4957, 0.4381, 0.5071, 0.2455, 0.5185, 0.2584, 0.4957, 0.2584, 0.5185, 0.3354, 0.5185, 0.3483, 0.4957, 0.3483, 0.4957, 0.3354, 0.5185, 0.4253, 0.5185, 0.4381, 0.4957, 0.4381, 0.4957, 0.4253, 0.5185, 0.3226, 0.5185, 0.3354, 0.4957, 0.3354, 0.4957, 0.3226, 0.4957, 0.3611, 0.4957, 0.3739, 0.4729, 0.3739, 0.4729, 0.3611, 0.4957, 0.2584, 0.4957, 0.2712, 0.4729, 0.2712, 0.4729, 0.2584, 0.4957, 0.3483, 0.4957, 0.3611, 0.4729, 0.3611, 0.4729, 0.3483, 0.4957, 0.4381, 0.4843, 0.451, 0.4729, 0.4381, 0.4843, 0.2455, 0.4957, 0.2584, 0.4729, 0.2584, 0.4957, 0.3354, 0.4957, 0.3483, 0.4729, 0.3483, 0.4729, 0.3354, 0.4957, 0.4253, 0.4957, 0.4381, 0.4729, 0.4381, 0.4729, 0.4253, 0.4957, 0.3226, 0.4957, 0.3354, 0.4729, 0.3354, 0.4729, 0.3226, 0.4957, 0.4124, 0.4957, 0.4253, 0.4729, 0.4253, 0.4729, 0.4124, 0.4957, 0.3097, 0.4957, 0.3226, 0.4729, 0.3226, 0.4729, 0.3097, 0.4957, 0.3996, 0.4957, 0.4124, 0.4729, 0.4124, 0.4729, 0.3996, 0.4957, 0.2969, 0.4957, 0.3097, 0.4729, 0.3097, 0.4729, 0.2969, 0.4957, 0.3868, 0.4957, 0.3996, 0.4729, 0.3996, 0.4729, 0.3868, 0.4957, 0.2841, 0.4957, 0.2969, 0.4729, 0.2969, 0.4729, 0.2841, 0.4957, 0.3739, 0.4957, 0.3868, 0.4729, 0.3868, 0.4729, 0.3739, 0.4957, 0.2712, 0.4957, 0.2841, 0.4729, 0.2841, 0.4729, 0.2712, 0.4729, 0.3097, 0.4729, 0.3226, 0.4501, 0.3226, 0.4501, 0.3097, 0.4729, 0.3996, 0.4729, 0.4124, 0.4501, 0.4124, 0.4501, 0.3996, 0.4729, 0.2969, 0.4729, 0.3097, 0.4501, 0.3097, 0.4501, 0.2969, 0.4729, 0.3868, 0.4729, 0.3996, 0.4501, 0.3996, 0.4501, 0.3868, 0.4729, 0.2841, 0.4729, 0.2969, 0.4501, 0.2969, 0.4501, 0.2841, 0.4729, 0.3739, 0.4729, 0.3868, 0.4501, 0.3868, 0.4501, 0.3739, 0.4729, 0.2712, 0.4729, 0.2841, 0.4501, 0.2841, 0.4501, 0.2712, 0.4729, 0.3611, 0.4729, 0.3739, 0.4501, 0.3739, 0.4501, 0.3611, 0.4729, 0.2584, 0.4729, 0.2712, 0.4501, 0.2712, 0.4501, 0.2584, 0.4729, 0.3483, 0.4729, 0.3611, 0.4501, 0.3611, 0.4501, 0.3483, 0.4729, 0.4381, 0.4615, 0.451, 0.4501, 0.4381, 0.4615, 0.2455, 0.4729, 0.2584, 0.4501, 0.2584, 0.4729, 0.3354, 0.4729, 0.3483, 0.4501, 0.3483, 0.4501, 0.3354, 0.4729, 0.4253, 0.4729, 0.4381, 0.4501, 0.4381, 0.4501, 0.4253, 0.4729, 0.3226, 0.4729, 0.3354, 0.4501, 0.3354, 0.4501, 0.3226, 0.4729, 0.4124, 0.4729, 0.4253, 0.4501, 0.4253, 0.4501, 0.4124, 0.4501, 0.2584, 0.4501, 0.2712, 0.4272, 0.2712, 0.4272, 0.2584, 0.4501, 0.3483, 0.4501, 0.3611, 0.4272, 0.3611, 0.4272, 0.3483, 0.4501, 0.4381, 0.4387, 0.451, 0.4272, 0.4381, 0.4387, 0.2455, 0.4501, 0.2584, 0.4272, 0.2584, 0.4501, 0.3354, 0.4501, 0.3483, 0.4272, 0.3483, 0.4272, 0.3354, 0.4501, 0.4253, 0.4501, 0.4381, 0.4272, 0.4381, 0.4272, 0.4253, 0.4501, 0.3226, 0.4501, 0.3354, 0.4272, 0.3354, 0.4272, 0.3226, 0.4501, 0.4124, 0.4501, 0.4253, 0.4272, 0.4253, 0.4272, 0.4124, 0.4501, 0.3097, 0.4501, 0.3226, 0.4272, 0.3226, 0.4272, 0.3097, 0.4501, 0.3996, 0.4501, 0.4124, 0.4272, 0.4124, 0.4272, 0.3996, 0.4501, 0.2969, 0.4501, 0.3097, 0.4272, 0.3097, 0.4272, 0.2969, 0.4501, 0.3868, 0.4501, 0.3996, 0.4272, 0.3996, 0.4272, 0.3868, 0.4501, 0.2841, 0.4501, 0.2969, 0.4272, 0.2969, 0.4272, 0.2841, 0.4501, 0.3739, 0.4501, 0.3868, 0.4272, 0.3868, 0.4272, 0.3739, 0.4501, 0.2712, 0.4501, 0.2841, 0.4272, 0.2841, 0.4272, 0.2712, 0.4501, 0.3611, 0.4501, 0.3739, 0.4272, 0.3739, 0.4272, 0.3611, 0.4272, 0.3996, 0.4272, 0.4124, 0.4044, 0.4124, 0.4044, 0.3996, 0.4272, 0.2969, 0.4272, 0.3097, 0.4044, 0.3097, 0.4044, 0.2969, 0.4272, 0.3868, 0.4272, 0.3996, 0.4044, 0.3996, 0.4044, 0.3868, 0.4272, 0.2841, 0.4272, 0.2969, 0.4044, 0.2969, 0.4044, 0.2841, 0.4272, 0.3739, 0.4272, 0.3868, 0.4044, 0.3868, 0.4044, 0.3739, 0.4272, 0.2712, 0.4272, 0.2841, 0.4044, 0.2841, 0.4044, 0.2712, 0.4272, 0.3611, 0.4272, 0.3739, 0.4044, 0.3739, 0.4044, 0.3611, 0.4272, 0.2584, 0.4272, 0.2712, 0.4044, 0.2712, 0.4044, 0.2584, 0.4272, 0.3483, 0.4272, 0.3611, 0.4044, 0.3611, 0.4044, 0.3483, 0.4272, 0.4381, 0.4158, 0.451, 0.4044, 0.4381, 0.4158, 0.2455, 0.4272, 0.2584, 0.4044, 0.2584, 0.4272, 0.3354, 0.4272, 0.3483, 0.4044, 0.3483, 0.4044, 0.3354, 0.4272, 0.4253, 0.4272, 0.4381, 0.4044, 0.4381, 0.4044, 0.4253, 0.4272, 0.3226, 0.4272, 0.3354, 0.4044, 0.3354, 0.4044, 0.3226, 0.4272, 0.4124, 0.4272, 0.4253, 0.4044, 0.4253, 0.4044, 0.4124, 0.4272, 0.3097, 0.4272, 0.3226, 0.4044, 0.3226, 0.4044, 0.3097, 0.4044, 0.3483, 0.4044, 0.3611, 0.3816, 0.3611, 0.3816, 0.3483, 0.4044, 0.4381, 0.393, 0.451, 0.3816, 0.4381, 0.393, 0.2455, 0.4044, 0.2584, 0.3816, 0.2584, 0.4044, 0.3354, 0.4044, 0.3483, 0.3816, 0.3483, 0.3816, 0.3354, 0.4044, 0.4253, 0.4044, 0.4381, 0.3816, 0.4381, 0.3816, 0.4253, 0.4044, 0.3226, 0.4044, 0.3354, 0.3816, 0.3354, 0.3816, 0.3226, 0.4044, 0.4124, 0.4044, 0.4253, 0.3816, 0.4253, 0.3816, 0.4124, 0.4044, 0.3097, 0.4044, 0.3226, 0.3816, 0.3226, 0.3816, 0.3097, 0.4044, 0.3996, 0.4044, 0.4124, 0.3816, 0.4124, 0.3816, 0.3996, 0.4044, 0.2969, 0.4044, 0.3097, 0.3816, 0.3097, 0.3816, 0.2969, 0.4044, 0.3868, 0.4044, 0.3996, 0.3816, 0.3996, 0.3816, 0.3868, 0.4044, 0.2841, 0.4044, 0.2969, 0.3816, 0.2969, 0.3816, 0.2841, 0.4044, 0.3739, 0.4044, 0.3868, 0.3816, 0.3868, 0.3816, 0.3739, 0.4044, 0.2712, 0.4044, 0.2841, 0.3816, 0.2841, 0.3816, 0.2712, 0.4044, 0.3611, 0.4044, 0.3739, 0.3816, 0.3739, 0.3816, 0.3611, 0.4044, 0.2584, 0.4044, 0.2712, 0.3816, 0.2712, 0.3816, 0.2584, 0.3816, 0.2969, 0.3816, 0.3097, 0.3588, 0.3097, 0.3588, 0.2969, 0.3816, 0.3868, 0.3816, 0.3996, 0.3588, 0.3996, 0.3588, 0.3868, 0.3816, 0.2841, 0.3816, 0.2969, 0.3588, 0.2969, 0.3588, 0.2841, 0.3816, 0.3739, 0.3816, 0.3868, 0.3588, 0.3868, 0.3588, 0.3739, 0.3816, 0.2712, 0.3816, 0.2841, 0.3588, 0.2841, 0.3588, 0.2712, 0.3816, 0.3611, 0.3816, 0.3739, 0.3588, 0.3739, 0.3588, 0.3611, 0.3816, 0.2584, 0.3816, 0.2712, 0.3588, 0.2712, 0.3588, 0.2584, 0.3816, 0.3483, 0.3816, 0.3611, 0.3588, 0.3611, 0.3588, 0.3483, 0.3816, 0.4381, 0.3702, 0.451, 0.3588, 0.4381, 0.3702, 0.2455, 0.3816, 0.2584, 0.3588, 0.2584, 0.3816, 0.3354, 0.3816, 0.3483, 0.3588, 0.3483, 0.3588, 0.3354, 0.3816, 0.4253, 0.3816, 0.4381, 0.3588, 0.4381, 0.3588, 0.4253, 0.3816, 0.3226, 0.3816, 0.3354, 0.3588, 0.3354, 0.3588, 0.3226, 0.3816, 0.4124, 0.3816, 0.4253, 0.3588, 0.4253, 0.3588, 0.4124, 0.3816, 0.3097, 0.3816, 0.3226, 0.3588, 0.3226, 0.3588, 0.3097, 0.3816, 0.3996, 0.3816, 0.4124, 0.3588, 0.4124, 0.3588, 0.3996, 0.3474, 0.2455, 0.3588, 0.2584, 0.336, 0.2584, 0.3588, 0.3354, 0.3588, 0.3483, 0.336, 0.3483, 0.336, 0.3354, 0.3588, 0.4253, 0.3588, 0.4381, 0.336, 0.4381, 0.336, 0.4253, 0.3588, 0.3226, 0.3588, 0.3354, 0.336, 0.3354, 0.336, 0.3226, 0.3588, 0.4124, 0.3588, 0.4253, 0.336, 0.4253, 0.336, 0.4124, 0.3588, 0.3097, 0.3588, 0.3226, 0.336, 0.3226, 0.336, 0.3097, 0.3588, 0.3996, 0.3588, 0.4124, 0.336, 0.4124, 0.336, 0.3996, 0.3588, 0.2969, 0.3588, 0.3097, 0.336, 0.3097, 0.336, 0.2969, 0.3588, 0.3868, 0.3588, 0.3996, 0.336, 0.3996, 0.336, 0.3868, 0.3588, 0.2841, 0.3588, 0.2969, 0.336, 0.2969, 0.336, 0.2841, 0.3588, 0.3739, 0.3588, 0.3868, 0.336, 0.3868, 0.336, 0.3739, 0.3588, 0.2712, 0.3588, 0.2841, 0.336, 0.2841, 0.336, 0.2712, 0.3588, 0.3611, 0.3588, 0.3739, 0.336, 0.3739, 0.336, 0.3611, 0.3588, 0.2584, 0.3588, 0.2712, 0.336, 0.2712, 0.336, 0.2584, 0.3588, 0.3483, 0.3588, 0.3611, 0.336, 0.3611, 0.336, 0.3483, 0.3588, 0.4381, 0.3474, 0.451, 0.336, 0.4381, 0.336, 0.2841, 0.336, 0.2969, 0.3132, 0.2969, 0.3132, 0.2841, 0.336, 0.3739, 0.336, 0.3868, 0.3132, 0.3868, 0.3132, 0.3739, 0.336, 0.2712, 0.336, 0.2841, 0.3132, 0.2841, 0.3132, 0.2712, 0.336, 0.3611, 0.336, 0.3739, 0.3132, 0.3739, 0.3132, 0.3611, 0.336, 0.2584, 0.336, 0.2712, 0.3132, 0.2712, 0.3132, 0.2584, 0.336, 0.3483, 0.336, 0.3611, 0.3132, 0.3611, 0.3132, 0.3483, 0.336, 0.4381, 0.3246, 0.451, 0.3132, 0.4381, 0.3246, 0.2455, 0.336, 0.2584, 0.3132, 0.2584, 0.336, 0.3354, 0.336, 0.3483, 0.3132, 0.3483, 0.3132, 0.3354, 0.336, 0.4253, 0.336, 0.4381, 0.3132, 0.4381, 0.3132, 0.4253, 0.336, 0.3226, 0.336, 0.3354, 0.3132, 0.3354, 0.3132, 0.3226, 0.336, 0.4124, 0.336, 0.4253, 0.3132, 0.4253, 0.3132, 0.4124, 0.336, 0.3097, 0.336, 0.3226, 0.3132, 0.3226, 0.3132, 0.3097, 0.336, 0.3996, 0.336, 0.4124, 0.3132, 0.4124, 0.3132, 0.3996, 0.336, 0.2969, 0.336, 0.3097, 0.3132, 0.3097, 0.3132, 0.2969, 0.336, 0.3868, 0.336, 0.3996, 0.3132, 0.3996, 0.3132, 0.3868, 0.3132, 0.4253, 0.3132, 0.4381, 0.2903, 0.4381, 0.2903, 0.4253, 0.3132, 0.3226, 0.3132, 0.3354, 0.2903, 0.3354, 0.2903, 0.3226, 0.3132, 0.4124, 0.3132, 0.4253, 0.2903, 0.4253, 0.2903, 0.4124, 0.3132, 0.3097, 0.3132, 0.3226, 0.2903, 0.3226, 0.2903, 0.3097, 0.3132, 0.3996, 0.3132, 0.4124, 0.2903, 0.4124, 0.2903, 0.3996, 0.3132, 0.2969, 0.3132, 0.3097, 0.2903, 0.3097, 0.2903, 0.2969, 0.3132, 0.3868, 0.3132, 0.3996, 0.2903, 0.3996, 0.2903, 0.3868, 0.3132, 0.2841, 0.3132, 0.2969, 0.2903, 0.2969, 0.2903, 0.2841, 0.3132, 0.3739, 0.3132, 0.3868, 0.2903, 0.3868, 0.2903, 0.3739, 0.3132, 0.2712, 0.3132, 0.2841, 0.2903, 0.2841, 0.2903, 0.2712, 0.3132, 0.3611, 0.3132, 0.3739, 0.2903, 0.3739, 0.2903, 0.3611, 0.3132, 0.2584, 0.3132, 0.2712, 0.2903, 0.2712, 0.2903, 0.2584, 0.3132, 0.3483, 0.3132, 0.3611, 0.2903, 0.3611, 0.2903, 0.3483, 0.3132, 0.4381, 0.3017, 0.451, 0.2903, 0.4381, 0.3017, 0.2455, 0.3132, 0.2584, 0.2903, 0.2584, 0.3132, 0.3354, 0.3132, 0.3483, 0.2903, 0.3483, 0.2903, 0.3354, 0.2903, 0.3739, 0.2903, 0.3868, 0.2675, 0.3868, 0.2675, 0.3739, 0.2903, 0.2712, 0.2903, 0.2841, 0.2675, 0.2841, 0.2675, 0.2712, 0.2903, 0.3611, 0.2903, 0.3739, 0.2675, 0.3739, 0.2675, 0.3611, 0.2903, 0.2584, 0.2903, 0.2712, 0.2675, 0.2712, 0.2675, 0.2584, 0.2903, 0.3483, 0.2903, 0.3611, 0.2675, 0.3611, 0.2675, 0.3483, 0.2903, 0.4381, 0.2789, 0.451, 0.2675, 0.4381, 0.2789, 0.2455, 0.2903, 0.2584, 0.2675, 0.2584, 0.2903, 0.3354, 0.2903, 0.3483, 0.2675, 0.3483, 0.2675, 0.3354, 0.2903, 0.4253, 0.2903, 0.4381, 0.2675, 0.4381, 0.2675, 0.4253, 0.2903, 0.3226, 0.2903, 0.3354, 0.2675, 0.3354, 0.2675, 0.3226, 0.2903, 0.4124, 0.2903, 0.4253, 0.2675, 0.4253, 0.2675, 0.4124, 0.2903, 0.3097, 0.2903, 0.3226, 0.2675, 0.3226, 0.2675, 0.3097, 0.2903, 0.3996, 0.2903, 0.4124, 0.2675, 0.4124, 0.2675, 0.3996, 0.2903, 0.2969, 0.2903, 0.3097, 0.2675, 0.3097, 0.2675, 0.2969, 0.2903, 0.3868, 0.2903, 0.3996, 0.2675, 0.3996, 0.2675, 0.3868, 0.2903, 0.2841, 0.2903, 0.2969, 0.2675, 0.2969, 0.2675, 0.2841, 0.2675, 0.3226, 0.2675, 0.3354, 0.2447, 0.3354, 0.2447, 0.3226, 0.2675, 0.4124, 0.2675, 0.4253, 0.2447, 0.4253, 0.2447, 0.4124, 0.2675, 0.3097, 0.2675, 0.3226, 0.2447, 0.3226, 0.2447, 0.3097, 0.2675, 0.3996, 0.2675, 0.4124, 0.2447, 0.4124, 0.2447, 0.3996, 0.2675, 0.2969, 0.2675, 0.3097, 0.2447, 0.3097, 0.2447, 0.2969, 0.2675, 0.3868, 0.2675, 0.3996, 0.2447, 0.3996, 0.2447, 0.3868, 0.2675, 0.2841, 0.2675, 0.2969, 0.2447, 0.2969, 0.2447, 0.2841, 0.2675, 0.3739, 0.2675, 0.3868, 0.2447, 0.3868, 0.2447, 0.3739, 0.2675, 0.2712, 0.2675, 0.2841, 0.2447, 0.2841, 0.2447, 0.2712, 0.2675, 0.3611, 0.2675, 0.3739, 0.2447, 0.3739, 0.2447, 0.3611, 0.2675, 0.2584, 0.2675, 0.2712, 0.2447, 0.2712, 0.2447, 0.2584, 0.2675, 0.3483, 0.2675, 0.3611, 0.2447, 0.3611, 0.2447, 0.3483, 0.2675, 0.4381, 0.2561, 0.451, 0.2447, 0.4381, 0.2561, 0.2455, 0.2675, 0.2584, 0.2447, 0.2584, 0.2675, 0.3354, 0.2675, 0.3483, 0.2447, 0.3483, 0.2447, 0.3354, 0.2675, 0.4253, 0.2675, 0.4381, 0.2447, 0.4381, 0.2447, 0.4253, 0.2447, 0.2712, 0.2447, 0.2841, 0.2219, 0.2841, 0.2219, 0.2712, 0.2447, 0.3611, 0.2447, 0.3739, 0.2219, 0.3739, 0.2219, 0.3611, 0.2447, 0.2584, 0.2447, 0.2712, 0.2219, 0.2712, 0.2219, 0.2584, 0.2447, 0.3483, 0.2447, 0.3611, 0.2219, 0.3611, 0.2219, 0.3483, 0.2447, 0.4381, 0.2333, 0.451, 0.2219, 0.4381, 0.2333, 0.2455, 0.2447, 0.2584, 0.2219, 0.2584, 0.2447, 0.3354, 0.2447, 0.3483, 0.2219, 0.3483, 0.2219, 0.3354, 0.2447, 0.4253, 0.2447, 0.4381, 0.2219, 0.4381, 0.2219, 0.4253, 0.2447, 0.3226, 0.2447, 0.3354, 0.2219, 0.3354, 0.2219, 0.3226, 0.2447, 0.4124, 0.2447, 0.4253, 0.2219, 0.4253, 0.2219, 0.4124, 0.2447, 0.3097, 0.2447, 0.3226, 0.2219, 0.3226, 0.2219, 0.3097, 0.2447, 0.3996, 0.2447, 0.4124, 0.2219, 0.4124, 0.2219, 0.3996, 0.2447, 0.2969, 0.2447, 0.3097, 0.2219, 0.3097, 0.2219, 0.2969, 0.2447, 0.3868, 0.2447, 0.3996, 0.2219, 0.3996, 0.2219, 0.3868, 0.2447, 0.2841, 0.2447, 0.2969, 0.2219, 0.2969, 0.2219, 0.2841, 0.2447, 0.3739, 0.2447, 0.3868, 0.2219, 0.3868, 0.2219, 0.3739, 0.2219, 0.4124, 0.2219, 0.4253, 0.1991, 0.4253, 0.1991, 0.4124, 0.2219, 0.3097, 0.2219, 0.3226, 0.1991, 0.3226, 0.1991, 0.3097, 0.2219, 0.3996, 0.2219, 0.4124, 0.1991, 0.4124, 0.1991, 0.3996, 0.2219, 0.2969, 0.2219, 0.3097, 0.1991, 0.3097, 0.1991, 0.2969, 0.2219, 0.3868, 0.2219, 0.3996, 0.1991, 0.3996, 0.1991, 0.3868, 0.2219, 0.2841, 0.2219, 0.2969, 0.1991, 0.2969, 0.1991, 0.2841, 0.2219, 0.3739, 0.2219, 0.3868, 0.1991, 0.3868, 0.1991, 0.3739, 0.2219, 0.2712, 0.2219, 0.2841, 0.1991, 0.2841, 0.1991, 0.2712, 0.2219, 0.3611, 0.2219, 0.3739, 0.1991, 0.3739, 0.1991, 0.3611, 0.2219, 0.2584, 0.2219, 0.2712, 0.1991, 0.2712, 0.1991, 0.2584, 0.2219, 0.3483, 0.2219, 0.3611, 0.1991, 0.3611, 0.1991, 0.3483, 0.2219, 0.4381, 0.2105, 0.451, 0.1991, 0.4381, 0.2105, 0.2455, 0.2219, 0.2584, 0.1991, 0.2584, 0.2219, 0.3354, 0.2219, 0.3483, 0.1991, 0.3483, 0.1991, 0.3354, 0.2219, 0.4253, 0.2219, 0.4381, 0.1991, 0.4381, 0.1991, 0.4253, 0.2219, 0.3226, 0.2219, 0.3354, 0.1991, 0.3354, 0.1991, 0.3226, 0.9293, 0.3611, 0.9293, 0.3739, 0.9064, 0.3739, 0.9064, 0.3611, 0.9293, 0.2584, 0.9293, 0.2712, 0.9064, 0.2712, 0.9064, 0.2584, 0.9293, 0.3483, 0.9293, 0.3611, 0.9064, 0.3611, 0.9064, 0.3483, 0.9293, 0.4381, 0.9179, 0.451, 0.9064, 0.4381, 0.9179, 0.2455, 0.9293, 0.2584, 0.9064, 0.2584, 0.9293, 0.3354, 0.9293, 0.3483, 0.9064, 0.3483, 0.9064, 0.3354, 0.9293, 0.4253, 0.9293, 0.4381, 0.9064, 0.4381, 0.9064, 0.4253, 0.9293, 0.3226, 0.9293, 0.3354, 0.9064, 0.3354, 0.9064, 0.3226, 0.9293, 0.4124, 0.9293, 0.4253, 0.9064, 0.4253, 0.9064, 0.4124, 0.9293, 0.3097, 0.9293, 0.3226, 0.9064, 0.3226, 0.9064, 0.3097, 0.9293, 0.3996, 0.9293, 0.4124, 0.9064, 0.4124, 0.9064, 0.3996, 0.9293, 0.2969, 0.9293, 0.3097, 0.9064, 0.3097, 0.9064, 0.2969, 0.9293, 0.3868, 0.9293, 0.3996, 0.9064, 0.3996, 0.9064, 0.3868, 0.9293, 0.2841, 0.9293, 0.2969, 0.9064, 0.2969, 0.9064, 0.2841, 0.9293, 0.3739, 0.9293, 0.3868, 0.9064, 0.3868, 0.9064, 0.3739, 0.9293, 0.2712, 0.9293, 0.2841, 0.9064, 0.2841, 0.9064, 0.2712, 0.9064, 0.3097, 0.9064, 0.3226, 0.8836, 0.3226, 0.8836, 0.3097, 0.9064, 0.3996, 0.9064, 0.4124, 0.8836, 0.4124, 0.8836, 0.3996, 0.9064, 0.2969, 0.9064, 0.3097, 0.8836, 0.3097, 0.8836, 0.2969, 0.9064, 0.3868, 0.9064, 0.3996, 0.8836, 0.3996, 0.8836, 0.3868, 0.9064, 0.2841, 0.9064, 0.2969, 0.8836, 0.2969, 0.8836, 0.2841, 0.9064, 0.3739, 0.9064, 0.3868, 0.8836, 0.3868, 0.8836, 0.3739, 0.9064, 0.2712, 0.9064, 0.2841, 0.8836, 0.2841, 0.8836, 0.2712, 0.9064, 0.3611, 0.9064, 0.3739, 0.8836, 0.3739, 0.8836, 0.3611, 0.9064, 0.2584, 0.9064, 0.2712, 0.8836, 0.2712, 0.8836, 0.2584, 0.9064, 0.3483, 0.9064, 0.3611, 0.8836, 0.3611, 0.8836, 0.3483, 0.9064, 0.4381, 0.895, 0.451, 0.8836, 0.4381, 0.895, 0.2455, 0.9064, 0.2584, 0.8836, 0.2584, 0.9064, 0.3354, 0.9064, 0.3483, 0.8836, 0.3483, 0.8836, 0.3354, 0.9064, 0.4253, 0.9064, 0.4381, 0.8836, 0.4381, 0.8836, 0.4253, 0.9064, 0.3226, 0.9064, 0.3354, 0.8836, 0.3354, 0.8836, 0.3226, 0.9064, 0.4124, 0.9064, 0.4253, 0.8836, 0.4253, 0.8836, 0.4124, 0.8836, 0.2584, 0.8836, 0.2712, 0.8608, 0.2712, 0.8608, 0.2584, 0.8836, 0.3483, 0.8836, 0.3611, 0.8608, 0.3611, 0.8608, 0.3483, 0.8836, 0.4381, 0.8722, 0.451, 0.8608, 0.4381, 0.8722, 0.2455, 0.8836, 0.2584, 0.8608, 0.2584, 0.8836, 0.3354, 0.8836, 0.3483, 0.8608, 0.3483, 0.8608, 0.3354, 0.8836, 0.4253, 0.8836, 0.4381, 0.8608, 0.4381, 0.8608, 0.4253, 0.8836, 0.3226, 0.8836, 0.3354, 0.8608, 0.3354, 0.8608, 0.3226, 0.8836, 0.4124, 0.8836, 0.4253, 0.8608, 0.4253, 0.8608, 0.4124, 0.8836, 0.3097, 0.8836, 0.3226, 0.8608, 0.3226, 0.8608, 0.3097, 0.8836, 0.3996, 0.8836, 0.4124, 0.8608, 0.4124, 0.8608, 0.3996, 0.8836, 0.2969, 0.8836, 0.3097, 0.8608, 0.3097, 0.8608, 0.2969, 0.8836, 0.3868, 0.8836, 0.3996, 0.8608, 0.3996, 0.8608, 0.3868, 0.8836, 0.2841, 0.8836, 0.2969, 0.8608, 0.2969, 0.8608, 0.2841, 0.8836, 0.3739, 0.8836, 0.3868, 0.8608, 0.3868, 0.8608, 0.3739, 0.8836, 0.2712, 0.8836, 0.2841, 0.8608, 0.2841, 0.8608, 0.2712, 0.8836, 0.3611, 0.8836, 0.3739, 0.8608, 0.3739, 0.8608, 0.3611, 0.8608, 0.2969, 0.8608, 0.3097, 0.838, 0.3097, 0.838, 0.2969, 0.8608, 0.3868, 0.8608, 0.3996, 0.838, 0.3996, 0.838, 0.3868, 0.8608, 0.2841, 0.8608, 0.2969, 0.838, 0.2969, 0.838, 0.2841, 0.8608, 0.3739, 0.8608, 0.3868, 0.838, 0.3868, 0.838, 0.3739, 0.8608, 0.2712, 0.8608, 0.2841, 0.838, 0.2841, 0.838, 0.2712, 0.8608, 0.3611, 0.8608, 0.3739, 0.838, 0.3739, 0.838, 0.3611, 0.8608, 0.2584, 0.8608, 0.2712, 0.838, 0.2712, 0.838, 0.2584, 0.8608, 0.3483, 0.8608, 0.3611, 0.838, 0.3611, 0.838, 0.3483, 0.8608, 0.4381, 0.8494, 0.451, 0.838, 0.4381, 0.8494, 0.2455, 0.8608, 0.2584, 0.838, 0.2584, 0.8608, 0.3354, 0.8608, 0.3483, 0.838, 0.3483, 0.838, 0.3354, 0.8608, 0.4253, 0.8608, 0.4381, 0.838, 0.4381, 0.838, 0.4253, 0.8608, 0.3226, 0.8608, 0.3354, 0.838, 0.3354, 0.838, 0.3226, 0.8608, 0.4124, 0.8608, 0.4253, 0.838, 0.4253, 0.838, 0.4124, 0.8608, 0.3097, 0.8608, 0.3226, 0.838, 0.3226, 0.838, 0.3097, 0.8608, 0.3996, 0.8608, 0.4124, 0.838, 0.4124, 0.838, 0.3996, 0.838, 0.4381, 0.8266, 0.451, 0.8152, 0.4381, 0.8266, 0.2455, 0.838, 0.2584, 0.8152, 0.2584, 0.838, 0.3354, 0.838, 0.3483, 0.8152, 0.3483, 0.8152, 0.3354, 0.838, 0.4253, 0.838, 0.4381, 0.8152, 0.4381, 0.8152, 0.4253, 0.838, 0.3226, 0.838, 0.3354, 0.8152, 0.3354, 0.8152, 0.3226, 0.838, 0.4124, 0.838, 0.4253, 0.8152, 0.4253, 0.8152, 0.4124, 0.838, 0.3097, 0.838, 0.3226, 0.8152, 0.3226, 0.8152, 0.3097, 0.838, 0.3996, 0.838, 0.4124, 0.8152, 0.4124, 0.8152, 0.3996, 0.838, 0.2969, 0.838, 0.3097, 0.8152, 0.3097, 0.8152, 0.2969, 0.838, 0.3868, 0.838, 0.3996, 0.8152, 0.3996, 0.8152, 0.3868, 0.838, 0.2841, 0.838, 0.2969, 0.8152, 0.2969, 0.8152, 0.2841, 0.838, 0.3739, 0.838, 0.3868, 0.8152, 0.3868, 0.8152, 0.3739, 0.838, 0.2712, 0.838, 0.2841, 0.8152, 0.2841, 0.8152, 0.2712, 0.838, 0.3611, 0.838, 0.3739, 0.8152, 0.3739, 0.8152, 0.3611, 0.838, 0.2584, 0.838, 0.2712, 0.8152, 0.2712, 0.8152, 0.2584, 0.838, 0.3483, 0.838, 0.3611, 0.8152, 0.3611, 0.8152, 0.3483, 0.8152, 0.3868, 0.8152, 0.3996, 0.7923, 0.3996, 0.7923, 0.3868, 0.8152, 0.2841, 0.8152, 0.2969, 0.7923, 0.2969, 0.7923, 0.2841, 0.8152, 0.3739, 0.8152, 0.3868, 0.7923, 0.3868, 0.7923, 0.3739, 0.8152, 0.2712, 0.8152, 0.2841, 0.7923, 0.2841, 0.7923, 0.2712, 0.8152, 0.3611, 0.8152, 0.3739, 0.7923, 0.3739, 0.7923, 0.3611, 0.8152, 0.2584, 0.8152, 0.2712, 0.7923, 0.2712, 0.7923, 0.2584, 0.8152, 0.3483, 0.8152, 0.3611, 0.7923, 0.3611, 0.7923, 0.3483, 0.8152, 0.4381, 0.8038, 0.451, 0.7923, 0.4381, 0.8038, 0.2455, 0.8152, 0.2584, 0.7923, 0.2584, 0.8152, 0.3354, 0.8152, 0.3483, 0.7923, 0.3483, 0.7923, 0.3354, 0.8152, 0.4253, 0.8152, 0.4381, 0.7923, 0.4381, 0.7923, 0.4253, 0.8152, 0.3226, 0.8152, 0.3354, 0.7923, 0.3354, 0.7923, 0.3226, 0.8152, 0.4124, 0.8152, 0.4253, 0.7923, 0.4253, 0.7923, 0.4124, 0.8152, 0.3097, 0.8152, 0.3226, 0.7923, 0.3226, 0.7923, 0.3097, 0.8152, 0.3996, 0.8152, 0.4124, 0.7923, 0.4124, 0.7923, 0.3996, 0.8152, 0.2969, 0.8152, 0.3097, 0.7923, 0.3097, 0.7923, 0.2969, 0.7923, 0.3354, 0.7923, 0.3483, 0.7695, 0.3483, 0.7695, 0.3354, 0.7923, 0.4253, 0.7923, 0.4381, 0.7695, 0.4381, 0.7695, 0.4253, 0.7923, 0.3226, 0.7923, 0.3354, 0.7695, 0.3354, 0.7695, 0.3226, 0.7923, 0.4124, 0.7923, 0.4253, 0.7695, 0.4253, 0.7695, 0.4124, 0.7923, 0.3097, 0.7923, 0.3226, 0.7695, 0.3226, 0.7695, 0.3097, 0.7923, 0.3996, 0.7923, 0.4124, 0.7695, 0.4124, 0.7695, 0.3996, 0.7923, 0.2969, 0.7923, 0.3097, 0.7695, 0.3097, 0.7695, 0.2969, 0.7923, 0.3868, 0.7923, 0.3996, 0.7695, 0.3996, 0.7695, 0.3868, 0.7923, 0.2841, 0.7923, 0.2969, 0.7695, 0.2969, 0.7695, 0.2841, 0.7923, 0.3739, 0.7923, 0.3868, 0.7695, 0.3868, 0.7695, 0.3739, 0.7923, 0.2712, 0.7923, 0.2841, 0.7695, 0.2841, 0.7695, 0.2712, 0.7923, 0.3611, 0.7923, 0.3739, 0.7695, 0.3739, 0.7695, 0.3611, 0.7923, 0.2584, 0.7923, 0.2712, 0.7695, 0.2712, 0.7695, 0.2584, 0.7923, 0.3483, 0.7923, 0.3611, 0.7695, 0.3611, 0.7695, 0.3483, 0.7923, 0.4381, 0.7809, 0.451, 0.7695, 0.4381, 0.7809, 0.2455, 0.7923, 0.2584, 0.7695, 0.2584, 0.7695, 0.2841, 0.7695, 0.2969, 0.7467, 0.2969, 0.7467, 0.2841, 0.7695, 0.3739, 0.7695, 0.3868, 0.7467, 0.3868, 0.7467, 0.3739, 0.7695, 0.2712, 0.7695, 0.2841, 0.7467, 0.2841, 0.7467, 0.2712, 0.7695, 0.3611, 0.7695, 0.3739, 0.7467, 0.3739, 0.7467, 0.3611, 0.7695, 0.2584, 0.7695, 0.2712, 0.7467, 0.2712, 0.7467, 0.2584, 0.7695, 0.3483, 0.7695, 0.3611, 0.7467, 0.3611, 0.7467, 0.3483, 0.7695, 0.4381, 0.7581, 0.451, 0.7467, 0.4381, 0.7581, 0.2455, 0.7695, 0.2584, 0.7467, 0.2584, 0.7695, 0.3354, 0.7695, 0.3483, 0.7467, 0.3483, 0.7467, 0.3354, 0.7695, 0.4253, 0.7695, 0.4381, 0.7467, 0.4381, 0.7467, 0.4253, 0.7695, 0.3226, 0.7695, 0.3354, 0.7467, 0.3354, 0.7467, 0.3226, 0.7695, 0.4124, 0.7695, 0.4253, 0.7467, 0.4253, 0.7467, 0.4124, 0.7695, 0.3097, 0.7695, 0.3226, 0.7467, 0.3226, 0.7467, 0.3097, 0.7695, 0.3996, 0.7695, 0.4124, 0.7467, 0.4124, 0.7467, 0.3996, 0.7695, 0.2969, 0.7695, 0.3097, 0.7467, 0.3097, 0.7467, 0.2969, 0.7695, 0.3868, 0.7695, 0.3996, 0.7467, 0.3996, 0.7467, 0.3868])
me_sphere.update()

# ---- objects
ob_light = bpy.data.objects.new('Light', light_light)
ob_camera = bpy.data.objects.new('Camera', cam_camera)
ob_sphere = bpy.data.objects.new('Sphere', me_sphere)

# ---- transforms, parenting, visibility, modifiers, constraints
ob_light.location = (4.076, 1.005, 5.904)
ob_light.rotation_euler = (0.6503, 0.05522, 1.866)
ob_light.lock_rotations_4d = False
ob_light.empty_display_type = 'ARROWS'
ob_light.color = (0.0, 0.0, 0.0, 0.0)
ob_light.lineart.crease_threshold = 0.0
ob_camera.location = (7.359, -6.926, 4.958)
ob_camera.rotation_euler = (1.109, 0.0, 0.8149)
ob_camera.lock_rotations_4d = False
ob_camera.empty_display_type = 'ARROWS'
ob_camera.color = (0.0, 0.0, 0.0, 0.0)
ob_camera.display_type = 'WIRE'
ob_camera.lineart.crease_threshold = 0.0
ob_sphere.location = (0.0, 0.0, 0.0)

# ---- collection membership
col_collection.objects.link(ob_light)
col_collection.objects.link(ob_camera)
col_collection.objects.link(ob_sphere)

# ---- scene / render settings (as saved in the file)
scene.camera = ob_camera
scene.frame_start = 1; scene.frame_end = 250; scene.frame_set(40)
scene.render.engine = 'BLENDER_EEVEE_NEXT'
scene.cycles.sampling_pattern = 'TABULATED_SOBOL'
bpy.context.view_layer.update()
